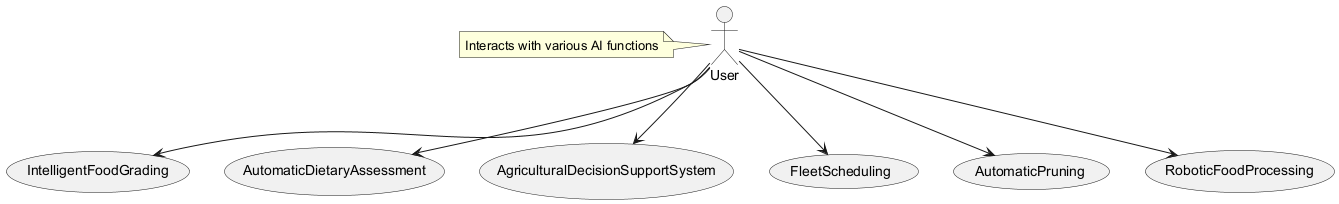

The diagram above was rendered by PlantUML. Its source (embedded in the PNG):
@startuml
actor User
usecase IntelligentFoodGrading
usecase AutomaticDietaryAssessment
usecase AgriculturalDecisionSupportSystem
usecase FleetScheduling
usecase AutomaticPruning
usecase RoboticFoodProcessing

User --> IntelligentFoodGrading
User --> AutomaticDietaryAssessment
User --> AgriculturalDecisionSupportSystem
User --> FleetScheduling
User --> AutomaticPruning
User --> RoboticFoodProcessing

note left of User: Interacts with various AI functions
@enduml